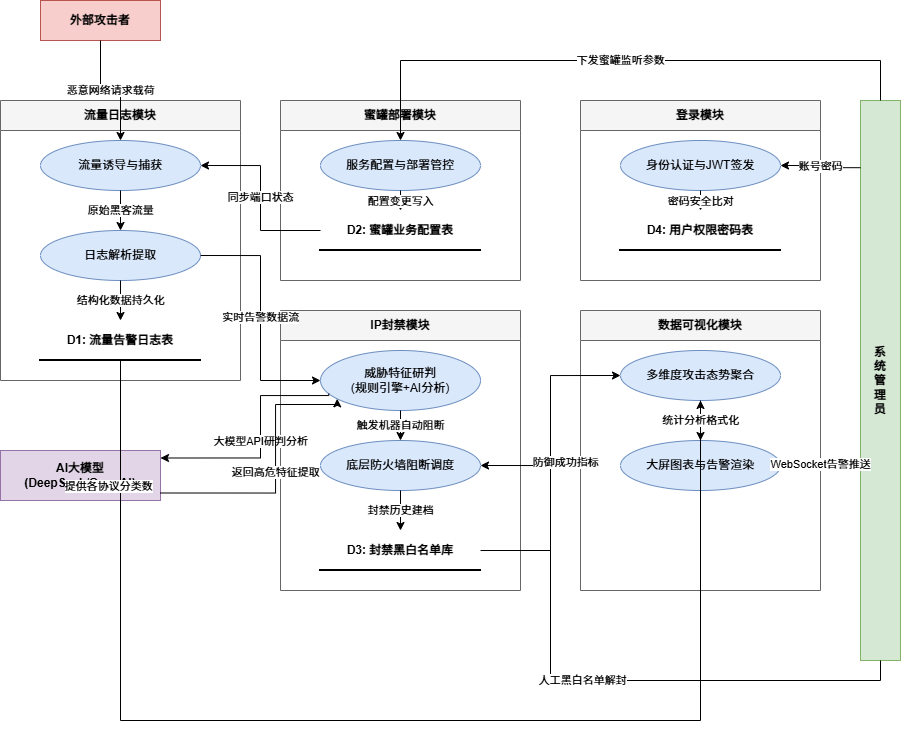

The diagram above was exported from draw.io. Its source (the exported page's mxGraphModel, read from the mxfile embedded in the PNG):
<mxGraphModel dx="1438" dy="766" grid="1" gridSize="10" guides="1" tooltips="1" connect="1" arrows="1" fold="1" page="1" pageScale="1" pageWidth="1100" pageHeight="800" math="0" shadow="0">
  <root>
    <mxCell id="0" />
    <mxCell id="1" parent="0" />
    <mxCell id="attacker" parent="1" style="rounded=0;whiteSpace=wrap;html=1;fillColor=#f8cecc;strokeColor=#b85450;fontStyle=1;" value="外部攻击者" vertex="1">
      <mxGeometry height="40" width="120" x="60" y="20" as="geometry" />
    </mxCell>
    <mxCell id="admin" parent="1" style="rounded=0;whiteSpace=wrap;html=1;fillColor=#d5e8d4;strokeColor=#82b366;fontStyle=1;" value="系&lt;br&gt;统&lt;br&gt;管&lt;br&gt;理&lt;br&gt;员" vertex="1">
      <mxGeometry height="560" width="40" x="880" y="120" as="geometry" />
    </mxCell>
    <mxCell id="ai_llm" parent="1" style="rounded=0;whiteSpace=wrap;html=1;fillColor=#e1d5e7;strokeColor=#9673a6;fontStyle=1;" value="AI大模型&#10;(DeepSeek/OpenAI)" vertex="1">
      <mxGeometry height="50" width="160" x="20" y="470" as="geometry" />
    </mxCell>
    <mxCell id="g_log" parent="1" style="swimlane;whiteSpace=wrap;html=1;startSize=30;fillColor=#f5f5f5;fontStyle=1;strokeColor=#666666;" value="流量日志模块" vertex="1">
      <mxGeometry height="280" width="240" x="20" y="120" as="geometry" />
    </mxCell>
    <mxCell id="p_capture" parent="g_log" style="ellipse;whiteSpace=wrap;html=1;fillColor=#dae8fc;strokeColor=#6c8ebf;" value="流量诱导与捕获" vertex="1">
      <mxGeometry height="50" width="160" x="40" y="40" as="geometry" />
    </mxCell>
    <mxCell id="p_parse" parent="g_log" style="ellipse;whiteSpace=wrap;html=1;fillColor=#dae8fc;strokeColor=#6c8ebf;" value="日志解析提取" vertex="1">
      <mxGeometry height="50" width="160" x="40" y="130" as="geometry" />
    </mxCell>
    <mxCell id="d_log" parent="g_log" style="shape=partialRectangle;bottom=1;right=0;left=0;top=0;html=1;whiteSpace=wrap;fillColor=none;strokeWidth=2;fontStyle=1;" value="D1: 流量告警日志表" vertex="1">
      <mxGeometry height="40" width="160" x="40" y="220" as="geometry" />
    </mxCell>
    <mxCell id="g_honeypot" parent="1" style="swimlane;whiteSpace=wrap;html=1;startSize=30;fillColor=#f5f5f5;fontStyle=1;strokeColor=#666666;" value="蜜罐部署模块" vertex="1">
      <mxGeometry height="180" width="240" x="300" y="120" as="geometry" />
    </mxCell>
    <mxCell id="p_deploy" parent="g_honeypot" style="ellipse;whiteSpace=wrap;html=1;fillColor=#dae8fc;strokeColor=#6c8ebf;" value="服务配置与部署管控" vertex="1">
      <mxGeometry height="50" width="160" x="40" y="40" as="geometry" />
    </mxCell>
    <mxCell id="d_config" parent="g_honeypot" style="shape=partialRectangle;bottom=1;right=0;left=0;top=0;html=1;whiteSpace=wrap;fillColor=none;strokeWidth=2;fontStyle=1;" value="D2: 蜜罐业务配置表" vertex="1">
      <mxGeometry height="40" width="160" x="40" y="110" as="geometry" />
    </mxCell>
    <mxCell id="g_block" parent="1" style="swimlane;whiteSpace=wrap;html=1;startSize=30;fillColor=#f5f5f5;fontStyle=1;strokeColor=#666666;" value="IP封禁模块" vertex="1">
      <mxGeometry height="280" width="240" x="300" y="330" as="geometry" />
    </mxCell>
    <mxCell id="p_threat" parent="g_block" style="ellipse;whiteSpace=wrap;html=1;fillColor=#dae8fc;strokeColor=#6c8ebf;" value="威胁特征研判&#10;(规则引擎+AI分析)" vertex="1">
      <mxGeometry height="60" width="160" x="40" y="40" as="geometry" />
    </mxCell>
    <mxCell id="p_exec" parent="g_block" style="ellipse;whiteSpace=wrap;html=1;fillColor=#dae8fc;strokeColor=#6c8ebf;" value="底层防火墙阻断调度" vertex="1">
      <mxGeometry height="50" width="160" x="40" y="130" as="geometry" />
    </mxCell>
    <mxCell id="d_block" parent="g_block" style="shape=partialRectangle;bottom=1;right=0;left=0;top=0;html=1;whiteSpace=wrap;fillColor=none;strokeWidth=2;fontStyle=1;" value="D3: 封禁黑白名单库" vertex="1">
      <mxGeometry height="40" width="160" x="40" y="220" as="geometry" />
    </mxCell>
    <mxCell id="g_login" parent="1" style="swimlane;whiteSpace=wrap;html=1;startSize=30;fillColor=#f5f5f5;fontStyle=1;strokeColor=#666666;" value="登录模块" vertex="1">
      <mxGeometry height="180" width="240" x="600" y="120" as="geometry" />
    </mxCell>
    <mxCell id="p_auth" parent="g_login" style="ellipse;whiteSpace=wrap;html=1;fillColor=#dae8fc;strokeColor=#6c8ebf;" value="身份认证与JWT签发" vertex="1">
      <mxGeometry height="50" width="160" x="40" y="40" as="geometry" />
    </mxCell>
    <mxCell id="d_user" parent="g_login" style="shape=partialRectangle;bottom=1;right=0;left=0;top=0;html=1;whiteSpace=wrap;fillColor=none;strokeWidth=2;fontStyle=1;" value="D4: 用户权限密码表" vertex="1">
      <mxGeometry height="40" width="160" x="40" y="110" as="geometry" />
    </mxCell>
    <mxCell id="g_visual" parent="1" style="swimlane;whiteSpace=wrap;html=1;startSize=30;fillColor=#f5f5f5;fontStyle=1;strokeColor=#666666;" value="数据可视化模块" vertex="1">
      <mxGeometry height="280" width="240" x="600" y="330" as="geometry" />
    </mxCell>
    <mxCell id="p_stat" parent="g_visual" style="ellipse;whiteSpace=wrap;html=1;fillColor=#dae8fc;strokeColor=#6c8ebf;" value="多维度攻击态势聚合" vertex="1">
      <mxGeometry height="50" width="160" x="40" y="40" as="geometry" />
    </mxCell>
    <mxCell id="p_render" parent="g_visual" style="ellipse;whiteSpace=wrap;html=1;fillColor=#dae8fc;strokeColor=#6c8ebf;" value="大屏图表与告警渲染" vertex="1">
      <mxGeometry height="50" width="160" x="40" y="130" as="geometry" />
    </mxCell>
    <mxCell id="e_att_cap" edge="1" parent="1" source="attacker" style="edgeStyle=orthogonalEdgeStyle;rounded=0;html=1;exitX=0.5;exitY=1;entryX=0.5;entryY=0;" target="p_capture" value="恶意网络请求载荷">
      <mxGeometry relative="1" as="geometry" />
    </mxCell>
    <mxCell id="e_cap_par" edge="1" parent="1" source="p_capture" style="edgeStyle=orthogonalEdgeStyle;rounded=0;html=1;exitX=0.5;exitY=1;entryX=0.5;entryY=0;" target="p_parse" value="原始黑客流量">
      <mxGeometry relative="1" as="geometry" />
    </mxCell>
    <mxCell id="e_par_dlog" edge="1" parent="1" source="p_parse" style="edgeStyle=orthogonalEdgeStyle;rounded=0;html=1;exitX=0.5;exitY=1;entryX=0.5;entryY=0;" target="d_log" value="结构化数据持久化">
      <mxGeometry relative="1" as="geometry" />
    </mxCell>
    <mxCell id="e_auth" edge="1" parent="1" source="admin" style="edgeStyle=orthogonalEdgeStyle;rounded=0;html=1;exitX=0;exitY=0.12;entryX=1;entryY=0.5;" target="p_auth" value="账号密码">
      <mxGeometry relative="1" as="geometry" />
    </mxCell>
    <mxCell id="e_auth_duser" edge="1" parent="1" source="p_auth" style="edgeStyle=orthogonalEdgeStyle;rounded=0;html=1;exitX=0.5;exitY=1;entryX=0.5;entryY=0;" target="d_user" value="密码安全比对">
      <mxGeometry relative="1" as="geometry" />
    </mxCell>
    <mxCell id="e_adm_dep" edge="1" parent="1" source="admin" style="edgeStyle=orthogonalEdgeStyle;rounded=0;html=1;exitX=0.5;exitY=0;entryX=0.5;entryY=0;" target="p_deploy" value="下发蜜罐监听参数">
      <mxGeometry relative="1" as="geometry">
        <Array as="points">
          <mxPoint x="900" y="80" />
          <mxPoint x="420" y="80" />
        </Array>
      </mxGeometry>
    </mxCell>
    <mxCell id="e_dep_dconf" edge="1" parent="1" source="p_deploy" style="edgeStyle=orthogonalEdgeStyle;rounded=0;html=1;exitX=0.5;exitY=1;entryX=0.5;entryY=0;" target="d_config" value="配置变更写入">
      <mxGeometry relative="1" as="geometry" />
    </mxCell>
    <mxCell id="e_dconf_cap" edge="1" parent="1" source="d_config" style="edgeStyle=orthogonalEdgeStyle;rounded=0;html=1;exitX=0;exitY=0.5;entryX=1;entryY=0.5;" target="p_capture" value="同步端口状态">
      <mxGeometry relative="1" as="geometry">
        <Array as="points">
          <mxPoint x="280" y="250" />
          <mxPoint x="280" y="185" />
        </Array>
      </mxGeometry>
    </mxCell>
    <mxCell id="e_par_thr" edge="1" parent="1" source="p_parse" style="edgeStyle=orthogonalEdgeStyle;rounded=0;html=1;exitX=1;exitY=0.5;entryX=0;entryY=0.5;" target="p_threat" value="实时告警数据流">
      <mxGeometry relative="1" as="geometry">
        <Array as="points">
          <mxPoint x="280" y="275" />
          <mxPoint x="280" y="400" />
        </Array>
      </mxGeometry>
    </mxCell>
    <mxCell id="e_thr_ai" edge="1" parent="1" source="p_threat" style="edgeStyle=orthogonalEdgeStyle;rounded=0;html=1;exitX=0;exitY=0.75;entryX=1;entryY=0.15;" target="ai_llm" value="大模型API研判分析">
      <mxGeometry relative="1" as="geometry">
        <Array as="points">
          <mxPoint x="280" y="415" />
          <mxPoint x="280" y="478" />
        </Array>
      </mxGeometry>
    </mxCell>
    <mxCell id="e_ai_thr" edge="1" parent="1" source="ai_llm" style="edgeStyle=orthogonalEdgeStyle;rounded=0;html=1;exitX=1;exitY=0.85;entryX=0;entryY=0.9;" target="p_threat" value="返回高危特征提取">
      <mxGeometry relative="1" as="geometry">
        <Array as="points">
          <mxPoint x="295" y="513" />
          <mxPoint x="295" y="424" />
        </Array>
      </mxGeometry>
    </mxCell>
    <mxCell id="e_thr_exe" edge="1" parent="1" source="p_threat" style="edgeStyle=orthogonalEdgeStyle;rounded=0;html=1;exitX=0.5;exitY=1;entryX=0.5;entryY=0;" target="p_exec" value="触发机器自动阻断">
      <mxGeometry relative="1" as="geometry" />
    </mxCell>
    <mxCell id="e_adm_exe" edge="1" parent="1" source="admin" style="edgeStyle=orthogonalEdgeStyle;rounded=0;html=1;exitX=0.5;exitY=1;entryX=1;entryY=0.5;" target="p_exec" value="人工黑白名单解封">
      <mxGeometry relative="1" as="geometry">
        <Array as="points">
          <mxPoint x="900" y="700" />
          <mxPoint x="570" y="700" />
          <mxPoint x="570" y="485" />
        </Array>
      </mxGeometry>
    </mxCell>
    <mxCell id="e_exe_dblo" edge="1" parent="1" source="p_exec" style="edgeStyle=orthogonalEdgeStyle;rounded=0;html=1;exitX=0.5;exitY=1;entryX=0.5;entryY=0;" target="d_block" value="封禁历史建档">
      <mxGeometry relative="1" as="geometry" />
    </mxCell>
    <mxCell id="e_dlog_stat" edge="1" parent="1" source="d_log" style="edgeStyle=orthogonalEdgeStyle;rounded=0;html=1;exitX=0.5;exitY=1;entryX=0.5;entryY=1;" target="p_stat" value="提供各协议分类数">
      <mxGeometry relative="1" x="-0.8" y="-12" as="geometry">
        <mxPoint as="offset" />
        <Array as="points">
          <mxPoint x="140" y="740" />
          <mxPoint x="720" y="740" />
        </Array>
      </mxGeometry>
    </mxCell>
    <mxCell id="e_dblo_stat" edge="1" parent="1" source="d_block" style="edgeStyle=orthogonalEdgeStyle;rounded=0;html=1;exitX=1;exitY=0.5;entryX=0;entryY=0.5;" target="p_stat" value="防御成功指标">
      <mxGeometry relative="1" y="-15" as="geometry">
        <mxPoint as="offset" />
        <Array as="points">
          <mxPoint x="570" y="570" />
          <mxPoint x="570" y="395" />
        </Array>
      </mxGeometry>
    </mxCell>
    <mxCell id="e_stat_ren" edge="1" parent="1" source="p_stat" style="edgeStyle=orthogonalEdgeStyle;rounded=0;html=1;exitX=0.5;exitY=1;entryX=0.5;entryY=0;" target="p_render" value="统计分析格式化">
      <mxGeometry relative="1" as="geometry" />
    </mxCell>
    <mxCell id="e_ren_adm" edge="1" parent="1" source="p_render" style="edgeStyle=orthogonalEdgeStyle;rounded=0;html=1;exitX=1;exitY=0.5;entryX=0;entryY=0.65;" target="admin" value="WebSocket告警推送">
      <mxGeometry relative="1" as="geometry" />
    </mxCell>
  </root>
</mxGraphModel>